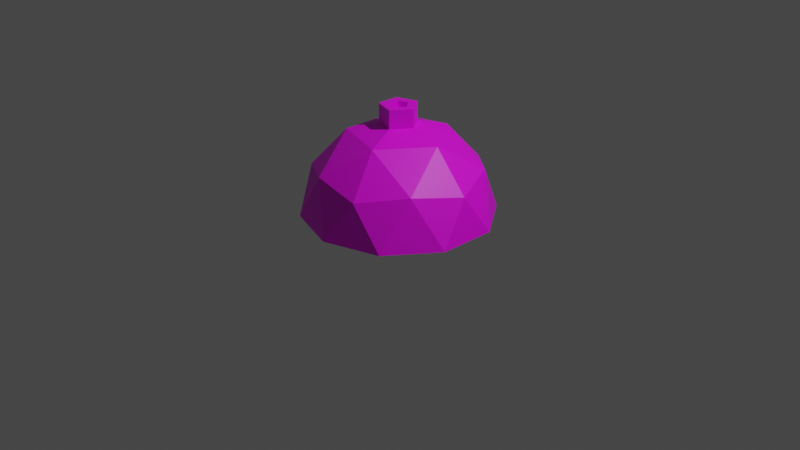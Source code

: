 # Source: tank.blend  (saved by Blender 3.2.14; exported with 4.5.12 LTS)
import bpy
from mathutils import Matrix  # noqa: F401  (used for matrix-valued properties, if any)

bpy.ops.wm.read_factory_settings(use_empty=True)
scene = bpy.context.scene
scene.name = 'Scene'

# ---- collections
col_collection = bpy.data.collections.new('Collection'); scene.collection.children.link(col_collection)

# ---- images (referenced by path relative to the original .blend; pixels are not part of the script)
import os
ASSET_DIR = os.environ.get("B2B_ASSET_DIR", "")  # directory of the original .blend (textures are referenced by path, not embedded)
HERE = os.path.dirname(os.path.abspath(__file__))  # packed textures are extracted next to this script under _unpacked/

def load_image(name, relpath, width, height, colorspace="sRGB"):
    """Load a texture the original file referenced (path relative to the .blend, or extracted next to this script)."""
    p = next((c for c in (os.path.join(HERE, relpath), os.path.join(ASSET_DIR, relpath)) if relpath and os.path.exists(c)), "")
    if p:
        img = bpy.data.images.load(p, check_existing=True)
        img.name = name
    else:  # same state as the original file: an image datablock whose file is absent (Cycles renders it pink)
        img = bpy.data.images.new(name, width, height)
        img.source = "FILE"
        img.filepath = "//" + (relpath or name)
    img.colorspace_settings.name = colorspace
    return img
img_tank_001 = load_image('tank.001', 'tank.png', 1024, 1024, 'sRGB')

# ---- materials (node trees are filled in below, after node groups)
mat_tank = bpy.data.materials.new('tank')
mat_tank.use_transparent_shadow = False

# ---- material node trees
mat_tank.use_nodes = True; mat_tank.node_tree.nodes.clear()
_N = mat_tank.node_tree.nodes; _L = mat_tank.node_tree.links
n0 = _N.new('ShaderNodeBsdfPrincipled'); n0.name = 'Principled BSDF'; n0.location = (10, 300)
n0.distribution = 'GGX'
n0.subsurface_method = 'RANDOM_WALK_SKIN'
n0.inputs[3].default_value = 1.45
n0.inputs[27].default_value = (0.0, 0.0, 0.0, 1.0)
n0.inputs[28].default_value = 1.0
n1 = _N.new('ShaderNodeOutputMaterial'); n1.name = 'Material Output'; n1.location = (300, 300)
n2 = _N.new('ShaderNodeTexImage'); n2.name = 'Image Texture'; n2.location = (-280, 260)
n2.image = img_tank_001
_L.new(n0.outputs[0], n1.inputs[0])
_L.new(n2.outputs[0], n0.inputs[0])
n1.is_active_output = True

# ---- world
world_world = bpy.data.worlds.new('World'); scene.world = world_world
world_world.use_nodes = True; world_world.node_tree.nodes.clear()
_N = world_world.node_tree.nodes; _L = world_world.node_tree.links
n0 = _N.new('ShaderNodeOutputWorld'); n0.name = 'World Output'; n0.location = (300, 300)
n1 = _N.new('ShaderNodeBackground'); n1.name = 'Background'; n1.location = (10, 300)
n1.inputs[0].default_value = (0.05088, 0.05088, 0.05088, 1.0)
_L.new(n1.outputs[0], n0.inputs[0])
n0.is_active_output = True
world_world.color = (0.05088, 0.05088, 0.05088)
world_world.use_sun_shadow = False
world_world.sun_shadow_jitter_overblur = 0.0

# ---- cameras
cam_camera = bpy.data.cameras.new('Camera')
cam_camera.clip_end = 100.0
cam_camera.ortho_scale = 7.314

# ---- lights
light_light = bpy.data.lights.new('Light', 'POINT')
light_light.transmission_factor = 0.0
light_light.energy = 1000.0
light_light.shadow_soft_size = 0.1
light_light.shadow_maximum_resolution = 0.006
light_light.use_absolute_resolution = True

# ---- meshes
me_icosphere = bpy.data.meshes.new('Icosphere')
me_icosphere.from_pydata([(0.2764, -0.8506, -0.5528), (-0.7236, -0.5257, -0.5528), (-0.7236, 0.5257, -0.5528), (0.2764, 0.8506, -0.5528), (0.8944, 0.0, -0.5528), (8.345e-07, 0.0, 4.47e-07), (0.9511, -0.309, -1.0), (0.9511, 0.309, -1.0), (8.345e-07, -1.0, -1.0), (0.5878, -0.809, -1.0), (-0.9511, -0.309, -1.0), (-0.5878, -0.809, -1.0), (-0.5878, 0.809, -1.0), (-0.9511, 0.309, -1.0), (0.5878, 0.809, -1.0), (8.345e-07, 1.0, -1.0), (0.6882, -0.5, -0.4743), (-0.2629, -0.809, -0.4743), (-0.8506, 0.0, -0.4743), (-0.2629, 0.809, -0.4743), (0.6882, 0.5, -0.4743), (0.1625, -0.5, -0.1493), (0.5257, 0.0, -0.1493), (-0.4253, -0.309, -0.1493), (-0.4253, 0.309, -0.1493), (0.1625, 0.5, -0.1493), (0.05994, 0.1908, -0.06261), (0.02985, 0.09502, 0.1374), (0.2, 0.001954, -0.06261), (0.09959, 0.0009732, 0.1374), (0.06366, -0.1896, -0.06261), (0.0317, -0.09441, 0.1374), (-0.1606, -0.1191, -0.06261), (-0.08, -0.05932, 0.1374), (-0.1629, 0.116, -0.06261), (-0.08114, 0.05775, 0.1374), (0.2, 0.001954, 0.1374), (0.05994, 0.1908, 0.1374), (0.06366, -0.1896, 0.1374), (-0.1606, -0.1191, 0.1374), (-0.1629, 0.116, 0.1374), (0.09959, 0.0009732, 0.04622), (0.02985, 0.09502, 0.04622), (0.0317, -0.09441, 0.04622), (-0.08, -0.05932, 0.04622), (-0.08114, 0.05775, 0.04622)], [], [(0, 16, 21), (1, 17, 23), (2, 18, 24), (3, 19, 25), (4, 20, 22), (22, 25, 5), (22, 20, 25), (20, 3, 25), (25, 24, 5), (25, 19, 24), (19, 2, 24), (24, 23, 5), (24, 18, 23), (18, 1, 23), (23, 21, 5), (23, 17, 21), (17, 0, 21), (21, 22, 5), (21, 16, 22), (16, 4, 22), (7, 20, 4), (7, 14, 20), (14, 3, 20), (15, 19, 3), (15, 12, 19), (12, 2, 19), (13, 18, 2), (13, 10, 18), (10, 1, 18), (11, 17, 1), (11, 8, 17), (8, 0, 17), (9, 16, 0), (9, 6, 16), (6, 4, 16), (14, 15, 3), (12, 13, 2), (10, 11, 1), (8, 9, 0), (6, 7, 4), (14, 15, 12, 13, 10, 11, 8, 9, 6, 7), (26, 37, 36, 28), (28, 36, 38, 30), (30, 38, 39, 32), (29, 27, 42, 41), (32, 39, 40, 34), (34, 40, 37, 26), (27, 29, 36, 37), (29, 31, 38, 36), (31, 33, 39, 38), (33, 35, 40, 39), (35, 27, 37, 40), (41, 42, 45, 44, 43), (35, 33, 44, 45), (31, 29, 41, 43), (27, 35, 45, 42), (33, 31, 43, 44)])
_uv = me_icosphere.uv_layers.new(name='UVMap')
_uv.uv.foreach_set('vector', [0.1234, 0.7241, 0.1436, 0.5915, 0.2456, 0.7139, 0.5292, 0.07388, 0.6493, 0.0, 0.6069, 0.1304, 0.6228, 0.7702, 0.6355, 0.6332, 0.7424, 0.7135, 0.3682, 0.6518, 0.3372, 0.7823, 0.2456, 0.652, 0.8729, 0.617, 1.0, 0.574, 0.9382, 0.7208, 0.855, 0.211, 0.7602, 0.3414, 0.7179, 0.211, 0.855, 0.211, 0.8973, 0.3414, 0.7602, 0.3414, 0.3372, 0.5216, 0.3682, 0.6518, 0.2456, 0.652, 0.7602, 0.3414, 0.6069, 0.2916, 0.7179, 0.211, 0.7602, 0.3414, 0.6493, 0.4219, 0.6069, 0.2916, 0.6493, 0.4219, 0.5292, 0.3481, 0.6069, 0.2916, 0.6069, 0.2916, 0.6069, 0.1304, 0.7179, 0.211, 0.6069, 0.2916, 0.496, 0.211, 0.6069, 0.1304, 0.6355, 0.6332, 0.6228, 0.496, 0.7424, 0.5524, 0.6069, 0.1304, 0.7602, 0.08059, 0.7179, 0.211, 0.6069, 0.1304, 0.6493, 0.0, 0.7602, 0.08059, 0.1649, 0.8514, 0.1234, 0.7241, 0.2456, 0.7139, 0.7602, 0.08059, 0.855, 0.211, 0.7179, 0.211, 0.7602, 0.08059, 0.8973, 0.08058, 0.855, 0.211, 0.779, 0.7124, 0.8729, 0.617, 0.9382, 0.7208, 0.879, 0.4749, 1.0, 0.574, 0.8729, 0.617, 0.879, 0.4749, 1.0, 0.4219, 1.0, 0.574, 0.4854, 0.5713, 0.3682, 0.6518, 0.3372, 0.5216, 0.4854, 0.7324, 0.3372, 0.7823, 0.3682, 0.6518, 0.4854, 0.7324, 0.466, 0.8631, 0.3372, 0.7823, 0.466, 0.8631, 0.3353, 0.8741, 0.3372, 0.7823, 0.496, 0.7137, 0.6355, 0.6332, 0.6228, 0.7702, 0.496, 0.7137, 0.496, 0.5526, 0.6355, 0.6332, 0.496, 0.5526, 0.6228, 0.496, 0.6355, 0.6332, 0.04307, 0.9421, 0.1649, 0.8514, 0.1743, 0.9421, 0.04307, 0.9421, 0.01316, 0.814, 0.1649, 0.8514, 0.01316, 0.814, 0.1234, 0.7241, 0.1649, 0.8514, 0.0, 0.6533, 0.1436, 0.5915, 0.1234, 0.7241, 0.0, 0.6533, 0.008603, 0.5216, 0.1436, 0.5915, 0.7424, 0.5605, 0.8729, 0.617, 0.779, 0.7124, 0.4854, 0.5713, 0.4854, 0.7324, 0.3682, 0.6518, 0.5167, 0.8439, 0.496, 0.7137, 0.6228, 0.7702, 0.496, 0.5526, 0.5167, 0.4219, 0.6228, 0.496, 0.01316, 0.814, 0.0, 0.6533, 0.1234, 0.7241, 0.7424, 0.5605, 0.879, 0.4749, 0.8729, 0.617, 0.248, 0.0, 0.4013, 0.0498, 0.496, 0.1802, 0.496, 0.3414, 0.4013, 0.4718, 0.248, 0.5216, 0.09473, 0.4718, 0.0, 0.3414, 0.0, 0.1802, 0.09473, 0.04981, 0.8554, 0.7982, 0.9065, 0.7981, 0.9138, 0.8479, 0.8628, 0.848, 0.5053, 0.9503, 0.5053, 0.8992, 0.5552, 0.892, 0.5552, 0.943, 0.8554, 0.9063, 0.8554, 0.8553, 0.9053, 0.848, 0.9053, 0.8991, 0.7763, 0.888, 0.7802, 0.8635, 0.8034, 0.8634, 0.7995, 0.888, 0.7254, 0.8635, 0.7763, 0.8634, 0.7763, 0.9247, 0.7254, 0.9248, 0.8628, 0.7488, 0.9138, 0.7487, 0.9065, 0.7981, 0.8554, 0.7982, 0.7686, 0.7704, 0.7866, 0.7951, 0.7785, 0.82, 0.7424, 0.7704, 0.7866, 0.7951, 0.8156, 0.7857, 0.8368, 0.8011, 0.7785, 0.82, 0.8156, 0.7857, 0.8156, 0.7552, 0.8368, 0.7398, 0.8368, 0.8011, 0.8156, 0.7552, 0.7866, 0.7457, 0.7785, 0.7208, 0.8368, 0.7398, 0.7866, 0.7457, 0.7686, 0.7704, 0.7424, 0.7704, 0.7785, 0.7208, 0.5731, 0.892, 0.6022, 0.9014, 0.6022, 0.9319, 0.5731, 0.9414, 0.5552, 0.9167, 0.6255, 0.892, 0.6255, 0.9225, 0.6022, 0.9225, 0.6022, 0.892, 0.7802, 0.9129, 0.7763, 0.888, 0.7995, 0.888, 0.8034, 0.9128, 0.6487, 0.892, 0.6487, 0.9225, 0.6255, 0.9225, 0.6255, 0.892, 0.6487, 0.9225, 0.6487, 0.892, 0.672, 0.892, 0.672, 0.9225])
me_icosphere.materials.append(mat_tank)
me_icosphere.update()

# ---- objects
ob_light = bpy.data.objects.new('Light', light_light)
ob_camera = bpy.data.objects.new('Camera', cam_camera)
ob_icosphere = bpy.data.objects.new('Icosphere', me_icosphere)

# ---- transforms, parenting, visibility, modifiers, constraints
ob_light.location = (4.076, 1.005, 5.904)
ob_light.rotation_euler = (0.6503, 0.05522, 1.866)
ob_light.lock_rotations_4d = False
ob_light.empty_display_type = 'ARROWS'
ob_light.color = (0.0, 0.0, 0.0, 0.0)
ob_light.lineart.crease_threshold = 0.0
ob_camera.location = (7.359, -6.926, 4.958)
ob_camera.rotation_euler = (1.109, 0.0, 0.8149)
ob_camera.lock_rotations_4d = False
ob_camera.empty_display_type = 'ARROWS'
ob_camera.color = (0.0, 0.0, 0.0, 0.0)
ob_camera.display_type = 'WIRE'
ob_camera.lineart.crease_threshold = 0.0
ob_icosphere.location = (0.0, 0.0, 1.093)

# ---- collection membership
col_collection.objects.link(ob_light)
col_collection.objects.link(ob_camera)
col_collection.objects.link(ob_icosphere)

# ---- scene / render settings (as saved in the file)
scene.camera = ob_camera
scene.frame_start = 1; scene.frame_end = 250; scene.frame_set(1)
scene.render.engine = 'BLENDER_EEVEE_NEXT'
scene.cycles.sampling_pattern = 'TABULATED_SOBOL'
scene.cycles.use_light_tree = False
scene.view_settings.view_transform = 'Filmic'
bpy.context.view_layer.update()
